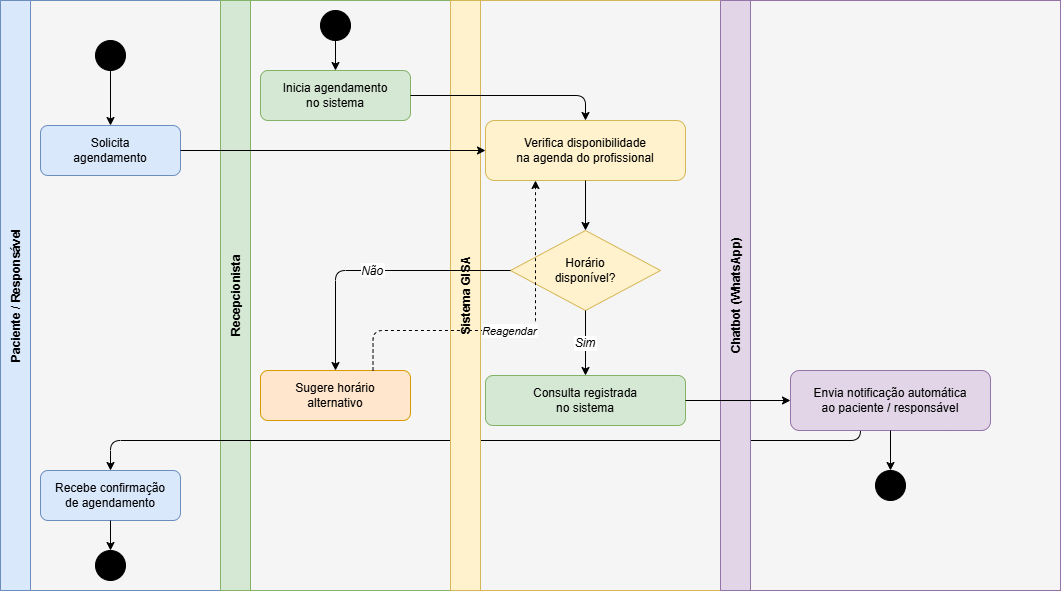

The diagram above was exported from draw.io. Its source (the exported page's mxGraphModel, read from the mxfile embedded in the PNG):
<mxGraphModel dx="1124" dy="602" grid="1" gridSize="10" guides="1" tooltips="1" connect="1" arrows="1" fold="1" page="1" pageScale="1" pageWidth="1169" pageHeight="827" math="0" shadow="0">
  <root>
    <mxCell id="0" />
    <mxCell id="1" parent="0" />
    <mxCell id="Er2AIR9zOEYQf5AUN0H0-2" parent="1" style="rounded=0;whiteSpace=wrap;html=1;fillColor=#f5f5f5;fontColor=#333333;strokeColor=#666666;" value="" vertex="1">
      <mxGeometry height="590" width="1060" x="40" y="70" as="geometry" />
    </mxCell>
    <mxCell id="lane1" parent="1" style="swimlane;startSize=30;horizontal=0;fillColor=#dae8fc;strokeColor=#6c8ebf;fontSize=12;fontStyle=1;" value="Paciente / Responsável" vertex="1">
      <mxGeometry height="590" width="220" x="40" y="70" as="geometry" />
    </mxCell>
    <mxCell id="n1-start" parent="lane1" style="ellipse;whiteSpace=wrap;html=1;aspect=fixed;fillColor=#000000;strokeColor=#000000;" value="" vertex="1">
      <mxGeometry height="30" width="30" x="95" y="40" as="geometry" />
    </mxCell>
    <mxCell id="n1-solicita" parent="lane1" style="rounded=1;whiteSpace=wrap;html=1;fillColor=#dae8fc;strokeColor=#6c8ebf;fontSize=12;" value="Solicita&#10;agendamento" vertex="1">
      <mxGeometry height="50" width="140" x="40" y="125" as="geometry" />
    </mxCell>
    <mxCell id="n1-notif" parent="lane1" style="rounded=1;whiteSpace=wrap;html=1;fillColor=#dae8fc;strokeColor=#6c8ebf;fontSize=12;" value="Recebe confirmação&#10;de agendamento" vertex="1">
      <mxGeometry height="50" width="140" x="40" y="470" as="geometry" />
    </mxCell>
    <mxCell id="n1-fim" parent="lane1" style="ellipse;whiteSpace=wrap;html=1;aspect=fixed;fillColor=#000000;strokeColor=#000000;double=1;" value="" vertex="1">
      <mxGeometry height="30" width="30" x="95" y="550" as="geometry" />
    </mxCell>
    <mxCell id="e1" edge="1" parent="lane1" source="n1-start" style="edgeStyle=orthogonalEdgeStyle;" target="n1-solicita">
      <mxGeometry relative="1" as="geometry" />
    </mxCell>
    <mxCell id="e12" edge="1" parent="lane1" source="n1-notif" style="edgeStyle=orthogonalEdgeStyle;" target="n1-fim">
      <mxGeometry relative="1" as="geometry" />
    </mxCell>
    <mxCell id="lane2" parent="1" style="swimlane;startSize=30;horizontal=0;fillColor=#d5e8d4;strokeColor=#82b366;fontSize=12;fontStyle=1;" value="Recepcionista" vertex="1">
      <mxGeometry height="590" width="230" x="260" y="70" as="geometry" />
    </mxCell>
    <mxCell id="n2-start" parent="lane2" style="ellipse;whiteSpace=wrap;html=1;aspect=fixed;fillColor=#000000;strokeColor=#000000;" value="" vertex="1">
      <mxGeometry height="30" width="30" x="100" y="10" as="geometry" />
    </mxCell>
    <mxCell id="n2-inicia" parent="lane2" style="rounded=1;whiteSpace=wrap;html=1;fillColor=#d5e8d4;strokeColor=#82b366;fontSize=12;" value="Inicia agendamento&#10;no sistema" vertex="1">
      <mxGeometry height="50" width="150" x="40" y="70" as="geometry" />
    </mxCell>
    <mxCell id="n2-sugere" parent="lane2" style="rounded=1;whiteSpace=wrap;html=1;fillColor=#ffe6cc;strokeColor=#d79b00;fontSize=12;" value="Sugere horário&#10;alternativo" vertex="1">
      <mxGeometry height="50" width="150" x="40" y="370" as="geometry" />
    </mxCell>
    <mxCell id="e2" edge="1" parent="lane2" source="n2-start" style="edgeStyle=orthogonalEdgeStyle;" target="n2-inicia">
      <mxGeometry relative="1" as="geometry" />
    </mxCell>
    <mxCell id="e10" edge="1" parent="lane2" style="edgeStyle=orthogonalEdgeStyle;entryX=0.5;entryY=0;entryDx=0;entryDy=0;" target="n1-notif">
      <mxGeometry relative="1" as="geometry">
        <Array as="points">
          <mxPoint x="640" y="440" />
          <mxPoint x="-110" y="440" />
        </Array>
        <mxPoint x="640" y="410" as="sourcePoint" />
        <mxPoint x="-110" y="450" as="targetPoint" />
      </mxGeometry>
    </mxCell>
    <mxCell id="lane3" parent="1" style="swimlane;startSize=30;horizontal=0;fillColor=#fff2cc;strokeColor=#d6b656;fontSize=12;fontStyle=1;" value="Sistema GISA" vertex="1">
      <mxGeometry height="590" width="270" x="490" y="70" as="geometry" />
    </mxCell>
    <mxCell id="n3-verifica" parent="lane3" style="rounded=1;whiteSpace=wrap;html=1;fillColor=#fff2cc;strokeColor=#d6b656;fontSize=12;" value="Verifica disponibilidade&#10;na agenda do profissional" vertex="1">
      <mxGeometry height="60" width="200" x="35" y="120" as="geometry" />
    </mxCell>
    <mxCell id="n3-decisao" parent="lane3" style="rhombus;whiteSpace=wrap;html=1;fillColor=#fff2cc;strokeColor=#d6b656;fontSize=12;" value="Horário&#10;disponível?" vertex="1">
      <mxGeometry height="80" width="150" x="60" y="230" as="geometry" />
    </mxCell>
    <mxCell id="n3-agendado" parent="lane3" style="rounded=1;whiteSpace=wrap;html=1;fillColor=#d5e8d4;strokeColor=#82b366;fontSize=12;" value="Consulta registrada&#10;no sistema" vertex="1">
      <mxGeometry height="50" width="200" x="35" y="375" as="geometry" />
    </mxCell>
    <mxCell id="e5" edge="1" parent="lane3" source="n3-verifica" style="edgeStyle=orthogonalEdgeStyle;" target="n3-decisao">
      <mxGeometry relative="1" as="geometry" />
    </mxCell>
    <mxCell id="e6" edge="1" parent="lane3" source="n3-decisao" style="edgeStyle=orthogonalEdgeStyle;fontSize=12;fontStyle=2;" target="n3-agendado" value="Sim">
      <mxGeometry relative="1" as="geometry" />
    </mxCell>
    <mxCell id="lane4" parent="1" style="swimlane;startSize=30;horizontal=0;fillColor=#e1d5e7;strokeColor=#9673a6;fontSize=12;fontStyle=1;" value="Chatbot (WhatsApp)" vertex="1">
      <mxGeometry height="590" width="340" x="760" y="70" as="geometry" />
    </mxCell>
    <mxCell id="n4-notif" parent="lane4" style="rounded=1;whiteSpace=wrap;html=1;fillColor=#e1d5e7;strokeColor=#9673a6;fontSize=12;" value="Envia notificação automática&#10;ao paciente / responsável" vertex="1">
      <mxGeometry height="60" width="200" x="70" y="370" as="geometry" />
    </mxCell>
    <mxCell id="n4-fim" parent="lane4" style="ellipse;whiteSpace=wrap;html=1;aspect=fixed;fillColor=#000000;strokeColor=#000000;double=1;" value="" vertex="1">
      <mxGeometry height="30" width="30" x="155" y="470" as="geometry" />
    </mxCell>
    <mxCell id="e11" edge="1" parent="lane4" source="n4-notif" style="edgeStyle=orthogonalEdgeStyle;" target="n4-fim">
      <mxGeometry relative="1" as="geometry" />
    </mxCell>
    <mxCell id="e3" edge="1" parent="1" source="n1-solicita" style="edgeStyle=orthogonalEdgeStyle;" target="n3-verifica">
      <mxGeometry relative="1" as="geometry" />
    </mxCell>
    <mxCell id="e4" edge="1" parent="1" source="n2-inicia" style="edgeStyle=orthogonalEdgeStyle;entryX=0.5;entryY=0;entryDx=0;entryDy=0;" target="n3-verifica">
      <mxGeometry relative="1" as="geometry" />
    </mxCell>
    <mxCell id="e7" edge="1" parent="1" source="n3-decisao" style="edgeStyle=orthogonalEdgeStyle;fontSize=12;fontStyle=2;" target="n2-sugere" value="Não">
      <mxGeometry relative="1" as="geometry" />
    </mxCell>
    <mxCell id="e8" edge="1" parent="1" source="n2-sugere" style="edgeStyle=orthogonalEdgeStyle;fontSize=11;fontStyle=2;dashed=1;entryX=0.25;entryY=1;entryDx=0;entryDy=0;exitX=0.75;exitY=0;exitDx=0;exitDy=0;" target="n3-verifica" value="Reagendar">
      <mxGeometry relative="1" as="geometry">
        <Array as="points">
          <mxPoint x="413" y="400" />
          <mxPoint x="575" y="400" />
        </Array>
      </mxGeometry>
    </mxCell>
    <mxCell id="e9" edge="1" parent="1" source="n3-agendado" style="edgeStyle=orthogonalEdgeStyle;" target="n4-notif">
      <mxGeometry relative="1" as="geometry" />
    </mxCell>
  </root>
</mxGraphModel>